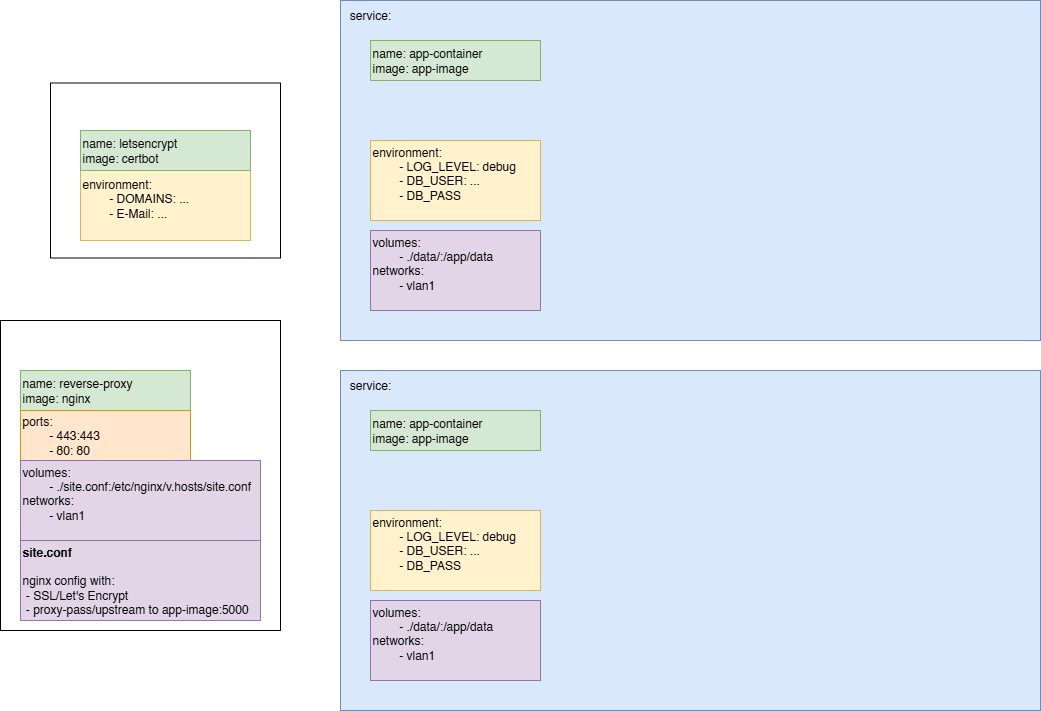

The diagram above was exported from draw.io. Its source (the exported page's mxGraphModel, read from the mxfile embedded in the PNG):
<mxGraphModel dx="2257" dy="1963" grid="1" gridSize="10" guides="1" tooltips="1" connect="1" arrows="1" fold="1" page="1" pageScale="1" pageWidth="850" pageHeight="1100" math="0" shadow="0">
  <root>
    <mxCell id="0" />
    <mxCell id="1" parent="0" />
    <mxCell id="Lsa5ALnNl3EVJKKnQEq--54" value="" style="rounded=0;whiteSpace=wrap;html=1;" parent="1" vertex="1">
      <mxGeometry x="-170" y="-157.5" width="230" height="175" as="geometry" />
    </mxCell>
    <mxCell id="e7LaT47kKS04qEWqbA9m-1" value="" style="rounded=0;whiteSpace=wrap;html=1;fillColor=#dae8fc;strokeColor=#6c8ebf;movable=1;resizable=1;rotatable=1;deletable=1;editable=1;locked=0;connectable=1;container=0;" parent="1" vertex="1">
      <mxGeometry x="120" y="130" width="700" height="340" as="geometry" />
    </mxCell>
    <mxCell id="e7LaT47kKS04qEWqbA9m-2" value="&lt;div&gt;name: app-container&lt;/div&gt;&lt;div&gt;image: app-image&lt;/div&gt;" style="rounded=0;whiteSpace=wrap;html=1;align=left;labelPosition=center;verticalLabelPosition=middle;verticalAlign=middle;fillColor=#d5e8d4;strokeColor=#82b366;movable=1;resizable=1;rotatable=1;deletable=1;editable=1;locked=0;connectable=1;container=0;" parent="1" vertex="1">
      <mxGeometry x="150" y="170" width="170" height="40" as="geometry" />
    </mxCell>
    <mxCell id="e7LaT47kKS04qEWqbA9m-4" value="environment:&lt;div&gt;&lt;span style=&quot;white-space: pre;&quot;&gt;&#09;&lt;/span&gt;- LOG_LEVEL: debug&lt;br&gt;&lt;/div&gt;&lt;div&gt;&amp;nbsp; &amp;nbsp; &amp;nbsp; &amp;nbsp; - DB_USER: ...&lt;/div&gt;&lt;div&gt;&amp;nbsp; &amp;nbsp; &amp;nbsp; &amp;nbsp; - DB_PASS&lt;/div&gt;&lt;div&gt;&lt;br&gt;&lt;/div&gt;" style="rounded=0;whiteSpace=wrap;html=1;align=left;labelPosition=center;verticalLabelPosition=middle;verticalAlign=middle;fillColor=#fff2cc;strokeColor=#d6b656;movable=1;resizable=1;rotatable=1;deletable=1;editable=1;locked=0;connectable=1;container=0;" parent="1" vertex="1">
      <mxGeometry x="150" y="270" width="170" height="80" as="geometry" />
    </mxCell>
    <mxCell id="e7LaT47kKS04qEWqbA9m-5" value="volumes:&lt;div&gt;&lt;span style=&quot;white-space: pre;&quot;&gt;&#09;&lt;/span&gt;- ./data/:/app/data&lt;br&gt;&lt;/div&gt;&lt;div&gt;networks:&lt;/div&gt;&lt;div&gt;&lt;span style=&quot;white-space: pre;&quot;&gt;&#09;&lt;/span&gt;- vlan1&lt;br&gt;&lt;/div&gt;&lt;div&gt;&lt;br&gt;&lt;/div&gt;" style="rounded=0;whiteSpace=wrap;html=1;align=left;labelPosition=center;verticalLabelPosition=middle;verticalAlign=middle;fillColor=#e1d5e7;strokeColor=#9673a6;movable=1;resizable=1;rotatable=1;deletable=1;editable=1;locked=0;connectable=1;container=0;" parent="1" vertex="1">
      <mxGeometry x="150" y="360" width="170" height="80" as="geometry" />
    </mxCell>
    <mxCell id="e7LaT47kKS04qEWqbA9m-6" value="service:" style="text;html=1;whiteSpace=wrap;strokeColor=none;fillColor=none;align=center;verticalAlign=middle;rounded=0;movable=1;resizable=1;rotatable=1;deletable=1;editable=1;locked=0;connectable=1;container=0;" parent="1" vertex="1">
      <mxGeometry x="120" y="130" width="60" height="30" as="geometry" />
    </mxCell>
    <mxCell id="Lsa5ALnNl3EVJKKnQEq--6" style="edgeStyle=orthogonalEdgeStyle;rounded=0;orthogonalLoop=1;jettySize=auto;html=1;exitX=0.5;exitY=1;exitDx=0;exitDy=0;entryX=0.5;entryY=0;entryDx=0;entryDy=0;" parent="1" edge="1">
      <mxGeometry relative="1" as="geometry">
        <mxPoint x="480" y="360" as="sourcePoint" />
      </mxGeometry>
    </mxCell>
    <mxCell id="Lsa5ALnNl3EVJKKnQEq--33" value="" style="rounded=0;whiteSpace=wrap;html=1;fillColor=#dae8fc;strokeColor=#6c8ebf;movable=1;resizable=1;rotatable=1;deletable=1;editable=1;locked=0;connectable=1;container=0;" parent="1" vertex="1">
      <mxGeometry x="120" y="-240" width="700" height="340" as="geometry" />
    </mxCell>
    <mxCell id="Lsa5ALnNl3EVJKKnQEq--9" value="environment:&lt;div&gt;&lt;span style=&quot;white-space: pre;&quot;&gt;&#09;&lt;/span&gt;- DOMAINS: ...&lt;br&gt;&lt;/div&gt;&lt;div&gt;&amp;nbsp; &amp;nbsp; &amp;nbsp; &amp;nbsp; - E-Mail: ...&lt;/div&gt;&lt;div&gt;&lt;br&gt;&lt;/div&gt;" style="rounded=0;whiteSpace=wrap;html=1;align=left;labelPosition=center;verticalLabelPosition=middle;verticalAlign=middle;fillColor=#fff2cc;strokeColor=#d6b656;movable=1;resizable=1;rotatable=1;deletable=1;editable=1;locked=0;connectable=1;container=0;" parent="1" vertex="1">
      <mxGeometry x="-140" y="-70" width="170" height="70" as="geometry" />
    </mxCell>
    <mxCell id="Lsa5ALnNl3EVJKKnQEq--34" value="&lt;div&gt;name: app-container&lt;/div&gt;&lt;div&gt;image: app-image&lt;/div&gt;" style="rounded=0;whiteSpace=wrap;html=1;align=left;labelPosition=center;verticalLabelPosition=middle;verticalAlign=middle;fillColor=#d5e8d4;strokeColor=#82b366;movable=1;resizable=1;rotatable=1;deletable=1;editable=1;locked=0;connectable=1;container=0;" parent="1" vertex="1">
      <mxGeometry x="150" y="-200" width="170" height="40" as="geometry" />
    </mxCell>
    <mxCell id="Lsa5ALnNl3EVJKKnQEq--35" value="environment:&lt;div&gt;&lt;span style=&quot;white-space: pre;&quot;&gt;&#09;&lt;/span&gt;- LOG_LEVEL: debug&lt;br&gt;&lt;/div&gt;&lt;div&gt;&amp;nbsp; &amp;nbsp; &amp;nbsp; &amp;nbsp; - DB_USER: ...&lt;/div&gt;&lt;div&gt;&amp;nbsp; &amp;nbsp; &amp;nbsp; &amp;nbsp; - DB_PASS&lt;/div&gt;&lt;div&gt;&lt;br&gt;&lt;/div&gt;" style="rounded=0;whiteSpace=wrap;html=1;align=left;labelPosition=center;verticalLabelPosition=middle;verticalAlign=middle;fillColor=#fff2cc;strokeColor=#d6b656;movable=1;resizable=1;rotatable=1;deletable=1;editable=1;locked=0;connectable=1;container=0;" parent="1" vertex="1">
      <mxGeometry x="150" y="-100" width="170" height="80" as="geometry" />
    </mxCell>
    <mxCell id="Lsa5ALnNl3EVJKKnQEq--36" value="volumes:&lt;div&gt;&lt;span style=&quot;white-space: pre;&quot;&gt;&#09;&lt;/span&gt;- ./data/:/app/data&lt;br&gt;&lt;/div&gt;&lt;div&gt;networks:&lt;/div&gt;&lt;div&gt;&lt;span style=&quot;white-space: pre;&quot;&gt;&#09;&lt;/span&gt;- vlan1&lt;br&gt;&lt;/div&gt;&lt;div&gt;&lt;br&gt;&lt;/div&gt;" style="rounded=0;whiteSpace=wrap;html=1;align=left;labelPosition=center;verticalLabelPosition=middle;verticalAlign=middle;fillColor=#e1d5e7;strokeColor=#9673a6;movable=1;resizable=1;rotatable=1;deletable=1;editable=1;locked=0;connectable=1;container=0;" parent="1" vertex="1">
      <mxGeometry x="150" y="-10" width="170" height="80" as="geometry" />
    </mxCell>
    <mxCell id="Lsa5ALnNl3EVJKKnQEq--37" value="service:" style="text;html=1;whiteSpace=wrap;strokeColor=none;fillColor=none;align=center;verticalAlign=middle;rounded=0;movable=1;resizable=1;rotatable=1;deletable=1;editable=1;locked=0;connectable=1;container=0;" parent="1" vertex="1">
      <mxGeometry x="120" y="-240" width="60" height="30" as="geometry" />
    </mxCell>
    <mxCell id="Lsa5ALnNl3EVJKKnQEq--56" value="" style="rounded=0;whiteSpace=wrap;html=1;" parent="1" vertex="1">
      <mxGeometry x="-220" y="80" width="280" height="310" as="geometry" />
    </mxCell>
    <mxCell id="Lsa5ALnNl3EVJKKnQEq--40" value="&lt;div&gt;name: reverse-proxy&lt;/div&gt;&lt;div&gt;image: nginx&lt;/div&gt;" style="rounded=0;whiteSpace=wrap;html=1;align=left;labelPosition=center;verticalLabelPosition=middle;verticalAlign=middle;fillColor=#d5e8d4;strokeColor=#82b366;movable=1;resizable=1;rotatable=1;deletable=1;editable=1;locked=0;connectable=1;container=0;" parent="1" vertex="1">
      <mxGeometry x="-200" y="130" width="170" height="40" as="geometry" />
    </mxCell>
    <mxCell id="Lsa5ALnNl3EVJKKnQEq--41" value="ports:&lt;div&gt;&lt;span style=&quot;white-space: pre;&quot;&gt;&#09;&lt;/span&gt;- 443:443&lt;br&gt;&lt;/div&gt;&lt;div&gt;&amp;nbsp; &amp;nbsp; &amp;nbsp; &amp;nbsp; - 80: 80&lt;/div&gt;" style="rounded=0;whiteSpace=wrap;html=1;align=left;labelPosition=center;verticalLabelPosition=middle;verticalAlign=middle;fillColor=#ffe6cc;strokeColor=#d79b00;movable=1;resizable=1;rotatable=1;deletable=1;editable=1;locked=0;connectable=1;container=0;" parent="1" vertex="1">
      <mxGeometry x="-200" y="170" width="170" height="50" as="geometry" />
    </mxCell>
    <mxCell id="Lsa5ALnNl3EVJKKnQEq--43" value="volumes:&lt;div&gt;&lt;span style=&quot;white-space: pre;&quot;&gt;&#09;&lt;/span&gt;- ./site.conf:/etc/nginx/v.hosts/site.conf&lt;br&gt;&lt;/div&gt;&lt;div&gt;networks:&lt;/div&gt;&lt;div&gt;&lt;span style=&quot;white-space: pre;&quot;&gt;&#09;&lt;/span&gt;- vlan1&lt;br&gt;&lt;/div&gt;&lt;div&gt;&lt;br&gt;&lt;/div&gt;" style="rounded=0;whiteSpace=wrap;html=1;align=left;labelPosition=center;verticalLabelPosition=middle;verticalAlign=middle;fillColor=#e1d5e7;strokeColor=#9673a6;movable=1;resizable=1;rotatable=1;deletable=1;editable=1;locked=0;connectable=1;container=0;" parent="1" vertex="1">
      <mxGeometry x="-200" y="220" width="240" height="80" as="geometry" />
    </mxCell>
    <mxCell id="Lsa5ALnNl3EVJKKnQEq--44" value="&lt;div&gt;&lt;b&gt;site.conf&lt;/b&gt;&lt;br&gt;&lt;br&gt;&lt;/div&gt;&lt;div&gt;nginx config with:&lt;/div&gt;&lt;div&gt;&amp;nbsp;- SSL/Let's Encrypt&lt;/div&gt;&lt;div&gt;&amp;nbsp;- proxy-pass/upstream to app-image:5000&lt;/div&gt;" style="rounded=0;whiteSpace=wrap;html=1;align=left;labelPosition=center;verticalLabelPosition=middle;verticalAlign=middle;fillColor=#e1d5e7;strokeColor=#9673a6;movable=1;resizable=1;rotatable=1;deletable=1;editable=1;locked=0;connectable=1;container=0;" parent="1" vertex="1">
      <mxGeometry x="-200" y="300" width="240" height="80" as="geometry" />
    </mxCell>
    <mxCell id="Lsa5ALnNl3EVJKKnQEq--53" value="&lt;div&gt;name: letsencrypt&lt;/div&gt;&lt;div&gt;image: certbot&lt;/div&gt;" style="rounded=0;whiteSpace=wrap;html=1;align=left;labelPosition=center;verticalLabelPosition=middle;verticalAlign=middle;fillColor=#d5e8d4;strokeColor=#82b366;movable=1;resizable=1;rotatable=1;deletable=1;editable=1;locked=0;connectable=1;container=0;" parent="1" vertex="1">
      <mxGeometry x="-140" y="-110" width="170" height="40" as="geometry" />
    </mxCell>
  </root>
</mxGraphModel>